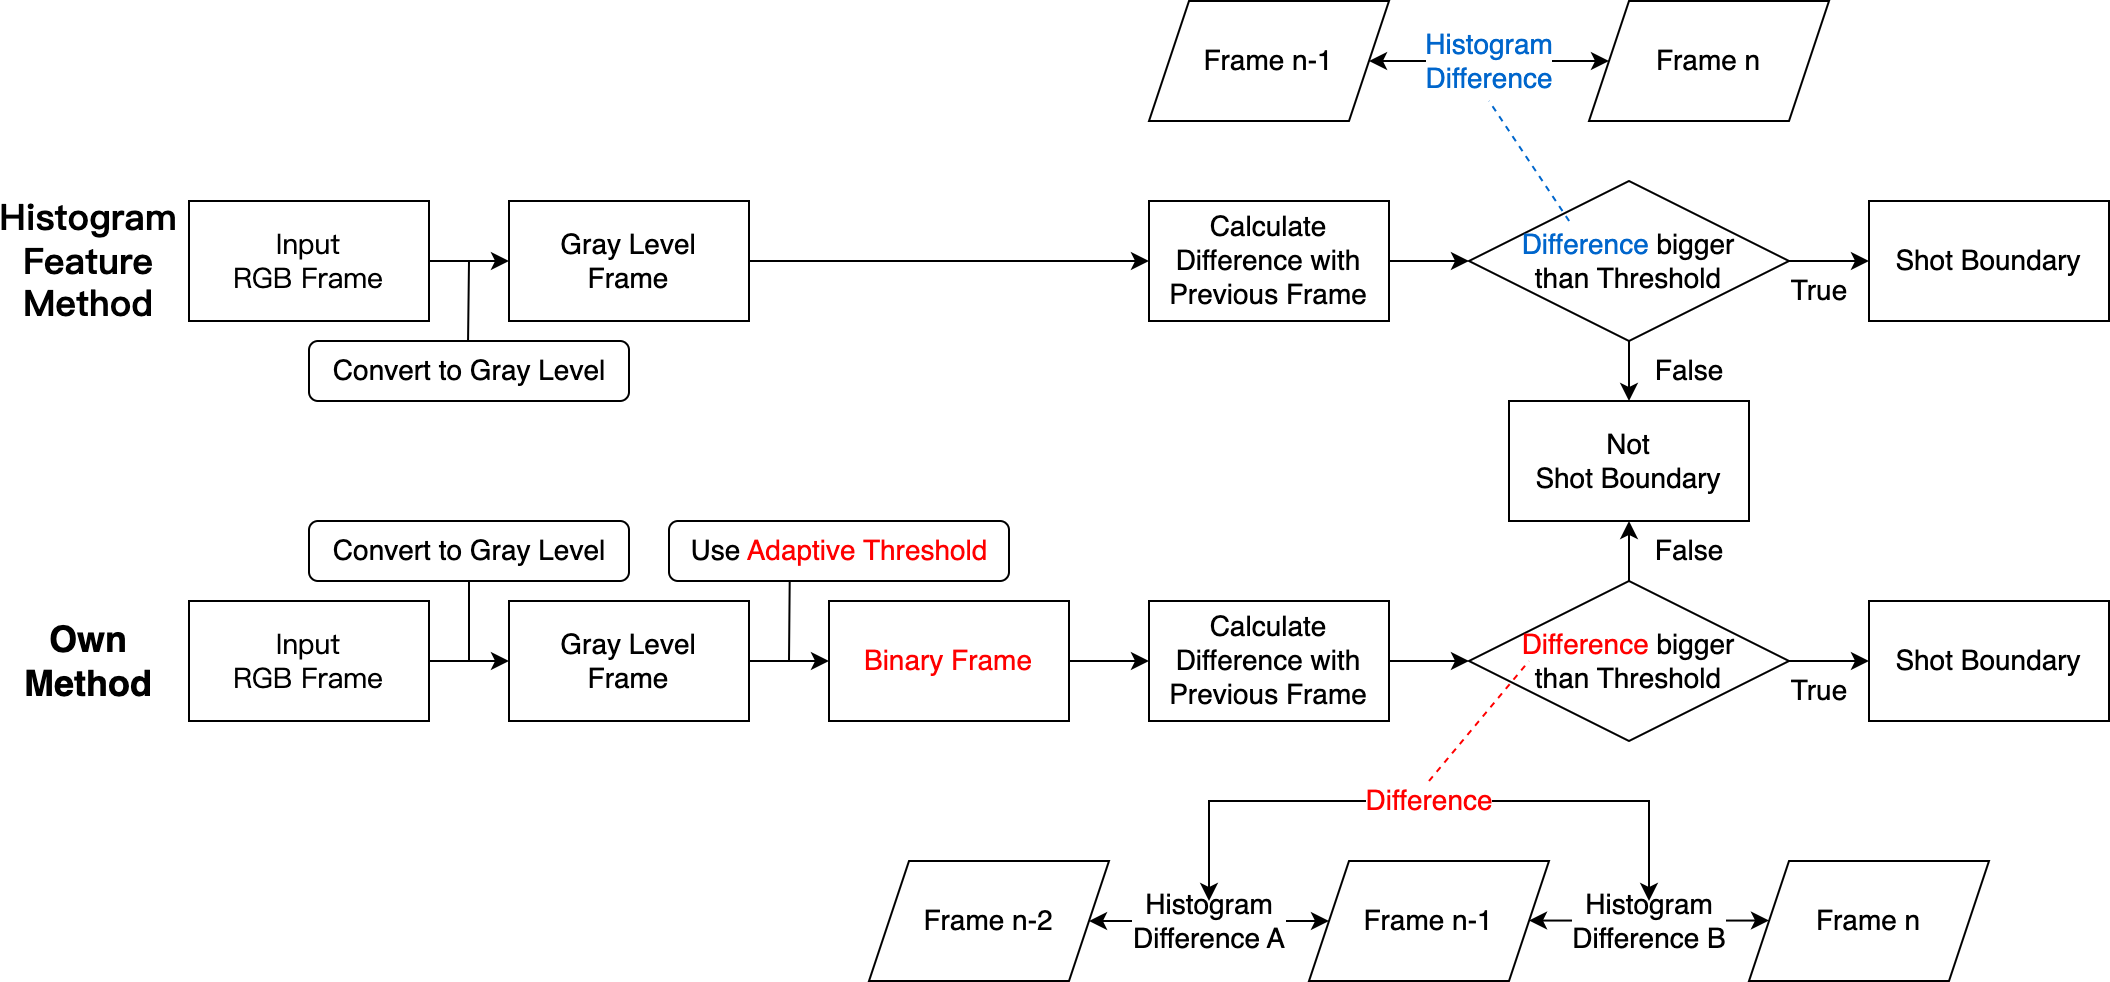

The diagram above was exported from draw.io. Its source (the exported page's mxGraphModel, read from the mxfile embedded in the PNG):
<mxGraphModel dx="1041" dy="1287" grid="1" gridSize="10" guides="1" tooltips="1" connect="1" arrows="1" fold="1" page="1" pageScale="1" pageWidth="827" pageHeight="1169" math="0" shadow="0">
  <root>
    <mxCell id="0" />
    <mxCell id="1" parent="0" />
    <mxCell id="DxDgxj5XQEA37uoZPoK4-65" value="" style="edgeStyle=orthogonalEdgeStyle;rounded=0;orthogonalLoop=1;jettySize=auto;html=1;" parent="1" source="DxDgxj5XQEA37uoZPoK4-1" target="DxDgxj5XQEA37uoZPoK4-2" edge="1">
      <mxGeometry relative="1" as="geometry" />
    </mxCell>
    <mxCell id="DxDgxj5XQEA37uoZPoK4-1" value="&lt;font style=&quot;font-size: 14px;&quot; data-font-src=&quot;https://fonts.googleapis.com/css?family=Calibri&quot; face=&quot;Calibri&quot;&gt;Input &lt;br&gt;RGB Frame&lt;/font&gt;" style="rounded=0;whiteSpace=wrap;html=1;" parent="1" vertex="1">
      <mxGeometry x="-80" y="40" width="120" height="60" as="geometry" />
    </mxCell>
    <mxCell id="DxDgxj5XQEA37uoZPoK4-66" value="" style="edgeStyle=orthogonalEdgeStyle;rounded=0;orthogonalLoop=1;jettySize=auto;html=1;" parent="1" source="DxDgxj5XQEA37uoZPoK4-2" target="DxDgxj5XQEA37uoZPoK4-18" edge="1">
      <mxGeometry relative="1" as="geometry" />
    </mxCell>
    <mxCell id="DxDgxj5XQEA37uoZPoK4-2" value="&lt;font style=&quot;font-size: 14px;&quot;&gt;Gray Level &lt;br&gt;Frame&lt;/font&gt;" style="rounded=0;whiteSpace=wrap;html=1;" parent="1" vertex="1">
      <mxGeometry x="80" y="40" width="120" height="60" as="geometry" />
    </mxCell>
    <mxCell id="DxDgxj5XQEA37uoZPoK4-63" value="" style="edgeStyle=orthogonalEdgeStyle;rounded=0;orthogonalLoop=1;jettySize=auto;html=1;entryX=0.5;entryY=0;entryDx=0;entryDy=0;" parent="1" source="DxDgxj5XQEA37uoZPoK4-4" target="DxDgxj5XQEA37uoZPoK4-6" edge="1">
      <mxGeometry relative="1" as="geometry">
        <mxPoint x="640" y="150" as="targetPoint" />
      </mxGeometry>
    </mxCell>
    <mxCell id="DxDgxj5XQEA37uoZPoK4-64" value="" style="edgeStyle=orthogonalEdgeStyle;rounded=0;orthogonalLoop=1;jettySize=auto;html=1;" parent="1" source="DxDgxj5XQEA37uoZPoK4-4" target="DxDgxj5XQEA37uoZPoK4-5" edge="1">
      <mxGeometry relative="1" as="geometry" />
    </mxCell>
    <mxCell id="DxDgxj5XQEA37uoZPoK4-4" value="&lt;font style=&quot;font-size: 14px;&quot;&gt;&lt;font color=&quot;#0066cc&quot;&gt;Difference&lt;/font&gt; bigger &lt;br&gt;than Threshold&lt;/font&gt;" style="rhombus;whiteSpace=wrap;html=1;" parent="1" vertex="1">
      <mxGeometry x="560" y="30" width="160" height="80" as="geometry" />
    </mxCell>
    <mxCell id="DxDgxj5XQEA37uoZPoK4-5" value="&lt;font style=&quot;font-size: 14px;&quot;&gt;Shot Boundary&lt;/font&gt;" style="rounded=0;whiteSpace=wrap;html=1;" parent="1" vertex="1">
      <mxGeometry x="760" y="40" width="120" height="60" as="geometry" />
    </mxCell>
    <mxCell id="DxDgxj5XQEA37uoZPoK4-6" value="&lt;font style=&quot;font-size: 14px;&quot;&gt;Not &lt;br&gt;Shot Boundary&lt;/font&gt;" style="rounded=0;whiteSpace=wrap;html=1;" parent="1" vertex="1">
      <mxGeometry x="580" y="140" width="120" height="60" as="geometry" />
    </mxCell>
    <mxCell id="DxDgxj5XQEA37uoZPoK4-67" value="" style="edgeStyle=orthogonalEdgeStyle;rounded=0;orthogonalLoop=1;jettySize=auto;html=1;" parent="1" source="DxDgxj5XQEA37uoZPoK4-18" target="DxDgxj5XQEA37uoZPoK4-4" edge="1">
      <mxGeometry relative="1" as="geometry" />
    </mxCell>
    <mxCell id="DxDgxj5XQEA37uoZPoK4-18" value="&lt;font style=&quot;font-size: 14px;&quot;&gt;Calculate Difference with Previous Frame&lt;/font&gt;" style="rounded=0;whiteSpace=wrap;html=1;" parent="1" vertex="1">
      <mxGeometry x="400" y="40" width="120" height="60" as="geometry" />
    </mxCell>
    <mxCell id="DxDgxj5XQEA37uoZPoK4-58" value="" style="edgeStyle=orthogonalEdgeStyle;rounded=0;orthogonalLoop=1;jettySize=auto;html=1;" parent="1" target="DxDgxj5XQEA37uoZPoK4-54" edge="1">
      <mxGeometry relative="1" as="geometry">
        <mxPoint x="200" y="270" as="sourcePoint" />
      </mxGeometry>
    </mxCell>
    <mxCell id="DxDgxj5XQEA37uoZPoK4-59" value="" style="edgeStyle=orthogonalEdgeStyle;rounded=0;orthogonalLoop=1;jettySize=auto;html=1;" parent="1" source="DxDgxj5XQEA37uoZPoK4-54" target="DxDgxj5XQEA37uoZPoK4-57" edge="1">
      <mxGeometry relative="1" as="geometry" />
    </mxCell>
    <mxCell id="DxDgxj5XQEA37uoZPoK4-54" value="&lt;font style=&quot;font-size: 14px;&quot; color=&quot;#ff0000&quot;&gt;Binary Frame&lt;/font&gt;" style="rounded=0;whiteSpace=wrap;html=1;" parent="1" vertex="1">
      <mxGeometry x="240" y="240" width="120" height="60" as="geometry" />
    </mxCell>
    <mxCell id="DxDgxj5XQEA37uoZPoK4-61" value="" style="edgeStyle=orthogonalEdgeStyle;rounded=0;orthogonalLoop=1;jettySize=auto;html=1;" parent="1" source="DxDgxj5XQEA37uoZPoK4-55" edge="1">
      <mxGeometry relative="1" as="geometry">
        <mxPoint x="640" y="200" as="targetPoint" />
      </mxGeometry>
    </mxCell>
    <mxCell id="DxDgxj5XQEA37uoZPoK4-62" value="" style="edgeStyle=orthogonalEdgeStyle;rounded=0;orthogonalLoop=1;jettySize=auto;html=1;" parent="1" source="DxDgxj5XQEA37uoZPoK4-55" target="DxDgxj5XQEA37uoZPoK4-56" edge="1">
      <mxGeometry relative="1" as="geometry" />
    </mxCell>
    <mxCell id="DxDgxj5XQEA37uoZPoK4-55" value="&lt;font style=&quot;font-size: 14px;&quot;&gt;&lt;font color=&quot;#ff0000&quot;&gt;Difference&lt;/font&gt; bigger &lt;br&gt;than Threshold&lt;/font&gt;" style="rhombus;whiteSpace=wrap;html=1;" parent="1" vertex="1">
      <mxGeometry x="560" y="230" width="160" height="80" as="geometry" />
    </mxCell>
    <mxCell id="DxDgxj5XQEA37uoZPoK4-56" value="&lt;font style=&quot;font-size: 14px;&quot;&gt;Shot Boundary&lt;/font&gt;" style="rounded=0;whiteSpace=wrap;html=1;" parent="1" vertex="1">
      <mxGeometry x="760" y="240" width="120" height="60" as="geometry" />
    </mxCell>
    <mxCell id="DxDgxj5XQEA37uoZPoK4-60" value="" style="edgeStyle=orthogonalEdgeStyle;rounded=0;orthogonalLoop=1;jettySize=auto;html=1;" parent="1" source="DxDgxj5XQEA37uoZPoK4-57" target="DxDgxj5XQEA37uoZPoK4-55" edge="1">
      <mxGeometry relative="1" as="geometry" />
    </mxCell>
    <mxCell id="DxDgxj5XQEA37uoZPoK4-57" value="&lt;font style=&quot;font-size: 14px;&quot;&gt;Calculate Difference with Previous Frame&lt;/font&gt;" style="rounded=0;whiteSpace=wrap;html=1;" parent="1" vertex="1">
      <mxGeometry x="400" y="240" width="120" height="60" as="geometry" />
    </mxCell>
    <mxCell id="DxDgxj5XQEA37uoZPoK4-68" value="&lt;font style=&quot;font-size: 14px;&quot;&gt;False&lt;/font&gt;" style="text;html=1;align=center;verticalAlign=middle;resizable=0;points=[];autosize=1;strokeColor=none;fillColor=none;" parent="1" vertex="1">
      <mxGeometry x="640" y="110" width="60" height="30" as="geometry" />
    </mxCell>
    <mxCell id="DxDgxj5XQEA37uoZPoK4-69" value="&lt;font style=&quot;font-size: 14px;&quot;&gt;True&lt;/font&gt;" style="text;html=1;align=center;verticalAlign=middle;resizable=0;points=[];autosize=1;strokeColor=none;fillColor=none;" parent="1" vertex="1">
      <mxGeometry x="710" y="70" width="50" height="30" as="geometry" />
    </mxCell>
    <mxCell id="DxDgxj5XQEA37uoZPoK4-70" value="&lt;font style=&quot;font-size: 14px;&quot;&gt;True&lt;/font&gt;" style="text;html=1;align=center;verticalAlign=middle;resizable=0;points=[];autosize=1;strokeColor=none;fillColor=none;" parent="1" vertex="1">
      <mxGeometry x="710" y="270" width="50" height="30" as="geometry" />
    </mxCell>
    <mxCell id="DxDgxj5XQEA37uoZPoK4-71" value="&lt;font style=&quot;font-size: 14px;&quot;&gt;False&lt;/font&gt;" style="text;html=1;align=center;verticalAlign=middle;resizable=0;points=[];autosize=1;strokeColor=none;fillColor=none;" parent="1" vertex="1">
      <mxGeometry x="640" y="200" width="60" height="30" as="geometry" />
    </mxCell>
    <mxCell id="DxDgxj5XQEA37uoZPoK4-76" value="&lt;font style=&quot;font-size: 14px;&quot;&gt;Convert to Gray Level&lt;/font&gt;" style="text;html=1;align=center;verticalAlign=middle;resizable=0;points=[];autosize=1;strokeColor=default;fillColor=none;rounded=1;glass=0;" parent="1" vertex="1">
      <mxGeometry x="-20" y="110" width="160" height="30" as="geometry" />
    </mxCell>
    <mxCell id="DxDgxj5XQEA37uoZPoK4-77" value="&lt;font style=&quot;font-size: 14px;&quot;&gt;Use &lt;font color=&quot;#ff0000&quot;&gt;Adaptive Threshold&lt;/font&gt;&lt;/font&gt;" style="text;html=1;align=center;verticalAlign=middle;resizable=0;points=[];autosize=1;strokeColor=default;fillColor=none;rounded=1;" parent="1" vertex="1">
      <mxGeometry x="160" y="200" width="170" height="30" as="geometry" />
    </mxCell>
    <mxCell id="DxDgxj5XQEA37uoZPoK4-82" value="" style="endArrow=none;html=1;rounded=0;exitX=0.497;exitY=0.011;exitDx=0;exitDy=0;exitPerimeter=0;" parent="1" source="DxDgxj5XQEA37uoZPoK4-76" edge="1">
      <mxGeometry width="50" height="50" relative="1" as="geometry">
        <mxPoint x="50" y="130" as="sourcePoint" />
        <mxPoint x="60" y="70" as="targetPoint" />
      </mxGeometry>
    </mxCell>
    <mxCell id="DxDgxj5XQEA37uoZPoK4-83" value="" style="endArrow=none;html=1;rounded=0;entryX=0.355;entryY=1.008;entryDx=0;entryDy=0;entryPerimeter=0;" parent="1" target="DxDgxj5XQEA37uoZPoK4-77" edge="1">
      <mxGeometry width="50" height="50" relative="1" as="geometry">
        <mxPoint x="220" y="270" as="sourcePoint" />
        <mxPoint x="260" y="250" as="targetPoint" />
      </mxGeometry>
    </mxCell>
    <mxCell id="DxDgxj5XQEA37uoZPoK4-84" value="&lt;b&gt;&lt;font style=&quot;font-size: 18px;&quot; data-font-src=&quot;https://fonts.googleapis.com/css?family=Calibri&quot; face=&quot;Calibri&quot;&gt;Histogram Feature Method&lt;/font&gt;&lt;/b&gt;" style="text;html=1;strokeColor=none;fillColor=none;align=center;verticalAlign=middle;whiteSpace=wrap;rounded=0;" parent="1" vertex="1">
      <mxGeometry x="-160" y="55" width="60" height="30" as="geometry" />
    </mxCell>
    <mxCell id="DxDgxj5XQEA37uoZPoK4-85" value="&lt;b&gt;&lt;font style=&quot;font-size: 18px;&quot;&gt;Own&lt;br&gt;Method&lt;/font&gt;&lt;/b&gt;" style="text;html=1;strokeColor=none;fillColor=none;align=center;verticalAlign=middle;whiteSpace=wrap;rounded=0;" parent="1" vertex="1">
      <mxGeometry x="-160" y="255" width="60" height="30" as="geometry" />
    </mxCell>
    <mxCell id="DxDgxj5XQEA37uoZPoK4-87" value="" style="edgeStyle=orthogonalEdgeStyle;rounded=0;orthogonalLoop=1;jettySize=auto;html=1;" parent="1" source="DxDgxj5XQEA37uoZPoK4-88" target="DxDgxj5XQEA37uoZPoK4-89" edge="1">
      <mxGeometry relative="1" as="geometry" />
    </mxCell>
    <mxCell id="DxDgxj5XQEA37uoZPoK4-88" value="&lt;font style=&quot;font-size: 14px;&quot; data-font-src=&quot;https://fonts.googleapis.com/css?family=Calibri&quot; face=&quot;Calibri&quot;&gt;Input &lt;br&gt;RGB Frame&lt;/font&gt;" style="rounded=0;whiteSpace=wrap;html=1;" parent="1" vertex="1">
      <mxGeometry x="-80" y="240" width="120" height="60" as="geometry" />
    </mxCell>
    <mxCell id="DxDgxj5XQEA37uoZPoK4-89" value="&lt;font style=&quot;font-size: 14px;&quot;&gt;Gray Level &lt;br&gt;Frame&lt;/font&gt;" style="rounded=0;whiteSpace=wrap;html=1;" parent="1" vertex="1">
      <mxGeometry x="80" y="240" width="120" height="60" as="geometry" />
    </mxCell>
    <mxCell id="DxDgxj5XQEA37uoZPoK4-90" value="&lt;font style=&quot;font-size: 14px;&quot;&gt;Convert to Gray Level&lt;/font&gt;" style="text;html=1;align=center;verticalAlign=middle;resizable=0;points=[];autosize=1;strokeColor=default;fillColor=none;rounded=1;glass=0;" parent="1" vertex="1">
      <mxGeometry x="-20" y="200" width="160" height="30" as="geometry" />
    </mxCell>
    <mxCell id="DxDgxj5XQEA37uoZPoK4-91" value="" style="endArrow=none;html=1;rounded=0;" parent="1" edge="1">
      <mxGeometry width="50" height="50" relative="1" as="geometry">
        <mxPoint x="60" y="230" as="sourcePoint" />
        <mxPoint x="60" y="270" as="targetPoint" />
      </mxGeometry>
    </mxCell>
    <mxCell id="eeaGcFj7uMiibAZCjcd8-1" value="" style="endArrow=none;dashed=1;html=1;rounded=0;strokeColor=#FF0000;" parent="1" edge="1">
      <mxGeometry width="50" height="50" relative="1" as="geometry">
        <mxPoint x="540" y="330" as="sourcePoint" />
        <mxPoint x="590" y="270" as="targetPoint" />
      </mxGeometry>
    </mxCell>
    <mxCell id="eeaGcFj7uMiibAZCjcd8-6" value="" style="endArrow=classic;html=1;rounded=0;startArrow=classic;startFill=1;" parent="1" edge="1">
      <mxGeometry relative="1" as="geometry">
        <mxPoint x="370" y="400" as="sourcePoint" />
        <mxPoint x="490" y="400" as="targetPoint" />
      </mxGeometry>
    </mxCell>
    <mxCell id="eeaGcFj7uMiibAZCjcd8-7" value="&lt;font style=&quot;font-size: 14px;&quot;&gt;Histogram&lt;br&gt;Difference A&lt;/font&gt;" style="edgeLabel;resizable=0;html=1;align=center;verticalAlign=middle;" parent="eeaGcFj7uMiibAZCjcd8-6" connectable="0" vertex="1">
      <mxGeometry relative="1" as="geometry" />
    </mxCell>
    <mxCell id="eeaGcFj7uMiibAZCjcd8-9" value="&lt;font style=&quot;font-size: 14px;&quot;&gt;Frame n-2&lt;/font&gt;" style="shape=parallelogram;perimeter=parallelogramPerimeter;whiteSpace=wrap;html=1;fixedSize=1;" parent="1" vertex="1">
      <mxGeometry x="260" y="370" width="120" height="60" as="geometry" />
    </mxCell>
    <mxCell id="eeaGcFj7uMiibAZCjcd8-10" value="&lt;font style=&quot;font-size: 14px;&quot;&gt;Frame n-1&lt;/font&gt;" style="shape=parallelogram;perimeter=parallelogramPerimeter;whiteSpace=wrap;html=1;fixedSize=1;" parent="1" vertex="1">
      <mxGeometry x="480" y="370" width="120" height="60" as="geometry" />
    </mxCell>
    <mxCell id="eeaGcFj7uMiibAZCjcd8-11" value="" style="endArrow=classic;html=1;rounded=0;startArrow=classic;startFill=1;" parent="1" edge="1">
      <mxGeometry relative="1" as="geometry">
        <mxPoint x="590" y="399.78" as="sourcePoint" />
        <mxPoint x="710" y="399.78" as="targetPoint" />
      </mxGeometry>
    </mxCell>
    <mxCell id="eeaGcFj7uMiibAZCjcd8-12" value="&lt;font style=&quot;font-size: 14px;&quot;&gt;Histogram&lt;br&gt;Difference B&lt;/font&gt;" style="edgeLabel;resizable=0;html=1;align=center;verticalAlign=middle;" parent="eeaGcFj7uMiibAZCjcd8-11" connectable="0" vertex="1">
      <mxGeometry relative="1" as="geometry" />
    </mxCell>
    <mxCell id="eeaGcFj7uMiibAZCjcd8-14" value="" style="endArrow=none;dashed=1;html=1;rounded=0;" parent="1" target="eeaGcFj7uMiibAZCjcd8-13" edge="1">
      <mxGeometry width="50" height="50" relative="1" as="geometry">
        <mxPoint x="780" y="370" as="sourcePoint" />
        <mxPoint x="850" y="300" as="targetPoint" />
      </mxGeometry>
    </mxCell>
    <mxCell id="eeaGcFj7uMiibAZCjcd8-13" value="&lt;font style=&quot;font-size: 14px;&quot;&gt;Frame n&lt;/font&gt;" style="shape=parallelogram;perimeter=parallelogramPerimeter;whiteSpace=wrap;html=1;fixedSize=1;" parent="1" vertex="1">
      <mxGeometry x="700" y="370" width="120" height="60" as="geometry" />
    </mxCell>
    <mxCell id="eeaGcFj7uMiibAZCjcd8-16" value="" style="endArrow=classic;html=1;rounded=0;edgeStyle=orthogonalEdgeStyle;startArrow=classic;startFill=1;" parent="1" edge="1">
      <mxGeometry relative="1" as="geometry">
        <mxPoint x="430" y="390" as="sourcePoint" />
        <mxPoint x="650" y="390" as="targetPoint" />
        <Array as="points">
          <mxPoint x="430" y="340" />
          <mxPoint x="650" y="340" />
        </Array>
      </mxGeometry>
    </mxCell>
    <mxCell id="eeaGcFj7uMiibAZCjcd8-17" value="&lt;font style=&quot;font-size: 14px;&quot; color=&quot;#ff0000&quot;&gt;Difference&lt;/font&gt;" style="edgeLabel;resizable=0;html=1;align=center;verticalAlign=middle;" parent="eeaGcFj7uMiibAZCjcd8-16" connectable="0" vertex="1">
      <mxGeometry relative="1" as="geometry" />
    </mxCell>
    <mxCell id="eeaGcFj7uMiibAZCjcd8-18" value="" style="endArrow=classic;html=1;rounded=0;startArrow=classic;startFill=1;" parent="1" edge="1">
      <mxGeometry relative="1" as="geometry">
        <mxPoint x="510" y="-30" as="sourcePoint" />
        <mxPoint x="630" y="-30" as="targetPoint" />
      </mxGeometry>
    </mxCell>
    <mxCell id="eeaGcFj7uMiibAZCjcd8-19" value="&lt;font color=&quot;#0066cc&quot; style=&quot;font-size: 14px;&quot;&gt;Histogram&lt;br&gt;Difference&lt;/font&gt;" style="edgeLabel;resizable=0;html=1;align=center;verticalAlign=middle;" parent="eeaGcFj7uMiibAZCjcd8-18" connectable="0" vertex="1">
      <mxGeometry relative="1" as="geometry" />
    </mxCell>
    <mxCell id="eeaGcFj7uMiibAZCjcd8-20" value="&lt;font style=&quot;font-size: 14px;&quot;&gt;Frame n-1&lt;/font&gt;" style="shape=parallelogram;perimeter=parallelogramPerimeter;whiteSpace=wrap;html=1;fixedSize=1;" parent="1" vertex="1">
      <mxGeometry x="400" y="-60" width="120" height="60" as="geometry" />
    </mxCell>
    <mxCell id="eeaGcFj7uMiibAZCjcd8-21" value="&lt;font style=&quot;font-size: 14px;&quot;&gt;Frame n&lt;/font&gt;" style="shape=parallelogram;perimeter=parallelogramPerimeter;whiteSpace=wrap;html=1;fixedSize=1;" parent="1" vertex="1">
      <mxGeometry x="620" y="-60" width="120" height="60" as="geometry" />
    </mxCell>
    <mxCell id="eeaGcFj7uMiibAZCjcd8-23" value="" style="endArrow=none;dashed=1;html=1;rounded=0;exitX=0.313;exitY=0.25;exitDx=0;exitDy=0;exitPerimeter=0;strokeColor=#0066CC;" parent="1" source="DxDgxj5XQEA37uoZPoK4-4" edge="1">
      <mxGeometry width="50" height="50" relative="1" as="geometry">
        <mxPoint x="610" y="50" as="sourcePoint" />
        <mxPoint x="570" y="-10" as="targetPoint" />
      </mxGeometry>
    </mxCell>
  </root>
</mxGraphModel>